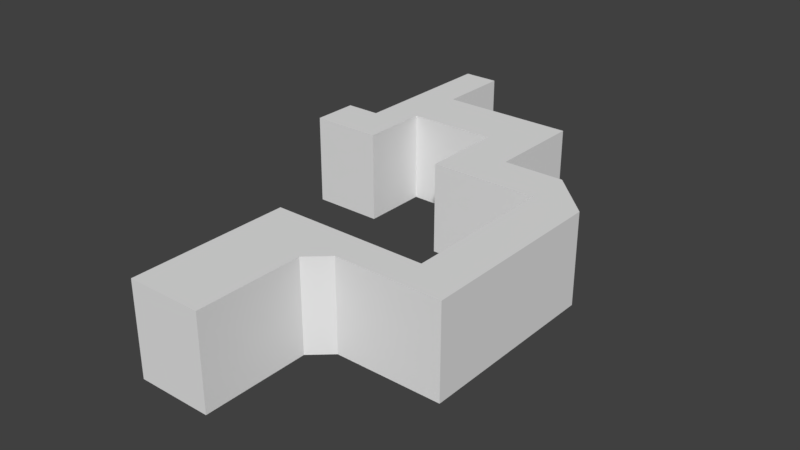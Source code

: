# Source: tutArea.blend  (saved by Blender 2.78.0; exported with 4.5.12 LTS)
import bpy
from mathutils import Matrix  # noqa: F401  (used for matrix-valued properties, if any)

bpy.ops.wm.read_factory_settings(use_empty=True)
scene = bpy.context.scene
scene.name = 'Scene'

# ---- collections
col_collection_1 = bpy.data.collections.new('Collection 1'); scene.collection.children.link(col_collection_1)

# ---- world
world_world = bpy.data.worlds.new('World'); scene.world = world_world
world_world.color = (0.05088, 0.05088, 0.05088)
world_world.use_sun_shadow = False
world_world.sun_shadow_jitter_overblur = 0.0
world_world.cycles.sampling_method = 'MANUAL'

# ---- meshes
me_plane = bpy.data.meshes.new('Plane')
me_plane.from_pydata([(-1.0, -1.0, 0.0), (1.0, -1.0, 0.0), (-1.0, 2.372, 0.0), (1.0, 2.372, 0.0), (-1.0, 3.291, 0.0), (1.0, 3.291, 0.0), (4.435, 2.372, 0.0), (4.435, 3.291, 0.0), (-1.0, 1.868, 0.0), (1.0, 1.868, 0.0), (1.56, 2.372, 0.0), (1.56, 3.291, 0.0), (3.183, 2.372, 0.0), (3.183, 3.291, 0.0), (4.435, 7.52, 0.0), (3.183, 7.52, 0.0), (3.183, 8.751, 0.0), (1.513, 7.52, 0.0), (1.513, 8.751, 0.0), (0.2263, 7.52, 0.0), (0.2263, 8.751, 0.0), (1.513, 9.772, 0.0), (0.2263, 9.772, 0.0), (1.513, 11.43, 0.0), (0.2263, 11.43, 0.0), (-2.205, 9.772, 0.0), (-2.205, 11.43, 0.0), (-3.195, 9.772, 0.0), (-3.195, 11.43, 0.0), (-2.205, 9.194, 0.0), (-3.195, 9.194, 0.0), (-2.205, 7.933, 0.0), (-3.195, 7.933, 0.0), (-4.152, 9.194, 0.0), (-4.152, 7.933, 0.0), (-2.205, 13.48, 0.0), (-3.195, 13.48, 0.0), (-1.0, -1.0, -9.975), (1.0, -1.0, -9.975), (-1.0, 2.372, -9.975), (-1.0, 3.291, -9.975), (1.0, 3.291, -9.975), (4.435, 2.372, -9.975), (4.435, 3.291, -9.975), (-1.0, 1.868, -9.975), (1.0, 1.868, -9.975), (1.56, 2.372, -9.975), (1.56, 3.291, -9.975), (3.183, 2.372, -9.975), (3.183, 3.291, -9.975), (4.435, 7.52, -9.975), (3.183, 7.52, -9.975), (3.183, 8.751, -9.975), (1.513, 7.52, -9.975), (1.513, 8.751, -9.975), (0.2263, 7.52, -9.975), (0.2263, 8.751, -9.975), (1.513, 9.772, -9.975), (0.2263, 9.772, -9.975), (1.513, 11.43, -9.975), (0.2263, 11.43, -9.975), (-2.205, 9.772, -9.975), (-2.205, 11.43, -9.975), (-3.195, 9.772, -9.975), (-3.195, 11.43, -9.975), (-2.205, 9.194, -9.975), (-3.195, 9.194, -9.975), (-2.205, 7.933, -9.975), (-3.195, 7.933, -9.975), (-4.152, 9.194, -9.975), (-4.152, 7.933, -9.975), (-2.205, 13.48, -9.975), (-3.195, 13.48, -9.975)], [], [(8, 9, 3, 2), (2, 3, 5, 4), (13, 12, 6, 7), (0, 1, 9, 8), (5, 3, 10, 11), (3, 9, 10), (11, 10, 12, 13), (13, 7, 14, 15), (15, 14, 16), (15, 16, 18, 17), (17, 18, 20, 19), (20, 18, 21, 22), (22, 21, 23, 24), (22, 24, 26, 25), (25, 26, 28, 27), (25, 27, 30, 29), (29, 30, 32, 31), (32, 30, 33, 34), (28, 26, 35, 36), (21, 18, 54, 57), (31, 32, 68, 67), (2, 4, 40, 39), (20, 22, 58, 56), (7, 6, 42, 43), (24, 23, 59, 60), (14, 7, 43, 50), (29, 31, 67, 65), (6, 12, 48, 42), (23, 21, 57, 59), (13, 15, 51, 49), (34, 33, 69, 70), (5, 11, 47, 41), (18, 16, 52, 54), (33, 30, 66, 69), (8, 2, 39, 44), (16, 14, 50, 52), (32, 34, 70, 68), (9, 1, 38, 45), (26, 24, 60, 62), (36, 35, 71, 72), (22, 25, 61, 58), (35, 26, 62, 71), (27, 28, 64, 63), (0, 8, 44, 37), (15, 17, 53, 51), (28, 36, 72, 64), (11, 13, 49, 47), (1, 0, 37, 38), (19, 20, 56, 55), (10, 9, 45, 46), (17, 19, 55, 53), (12, 10, 46, 48), (30, 27, 63, 66), (4, 5, 41, 40), (25, 29, 65, 61)])
_uv = me_plane.uv_layers.new(name='UVMap')
_uv.uv.foreach_set('vector', [0.5377, 0.8013, 0.3997, 0.7994, 0.3999, 0.765, 0.5379, 0.7668, 0.5379, 0.7668, 0.3999, 0.765, 0.4002, 0.7022, 0.5382, 0.7041, 0.2495, 0.7002, 0.2492, 0.763, 0.1628, 0.7618, 0.1631, 0.699, 0.5368, 0.9971, 0.3987, 0.9953, 0.3997, 0.7994, 0.5377, 0.8013, 0.4002, 0.7022, 0.3999, 0.765, 0.3612, 0.7645, 0.3615, 0.7017, 0.3999, 0.765, 0.3997, 0.7994, 0.3612, 0.7645, 0.3615, 0.7017, 0.3612, 0.7645, 0.2492, 0.763, 0.2495, 0.7002, 0.2495, 0.7002, 0.1631, 0.699, 0.1645, 0.4102, 0.2509, 0.4114, 0.2509, 0.4114, 0.1645, 0.4102, 0.2513, 0.3273, 0.2509, 0.4114, 0.2513, 0.3273, 0.3666, 0.3288, 0.3662, 0.4129, 0.3662, 0.4129, 0.3666, 0.3288, 0.4554, 0.33, 0.455, 0.4141, 0.4554, 0.33, 0.3666, 0.3288, 0.3669, 0.2592, 0.4557, 0.2604, 0.4557, 0.2604, 0.3669, 0.2592, 0.3675, 0.1456, 0.4563, 0.1468, 0.4557, 0.2604, 0.4563, 0.1468, 0.6241, 0.1491, 0.6236, 0.2626, 0.6236, 0.2626, 0.6241, 0.1491, 0.6924, 0.15, 0.6918, 0.2636, 0.6236, 0.2626, 0.6918, 0.2636, 0.6917, 0.303, 0.6234, 0.3021, 0.6234, 0.3021, 0.6917, 0.303, 0.6912, 0.3891, 0.6229, 0.3882, 0.6912, 0.3891, 0.6917, 0.303, 0.7577, 0.3039, 0.7573, 0.39, 0.6924, 0.15, 0.6241, 0.1491, 0.6248, 0.00951, 0.6931, 0.01043, 0.8743, 0.3937, 0.8578, 0.3937, 0.8578, 0.2347, 0.8743, 0.2347, 0.7695, 0.7653, 0.7855, 0.7653, 0.7855, 0.9243, 0.7695, 0.9243, 0.5004, 0.4866, 0.5132, 0.4866, 0.5132, 0.6231, 0.5004, 0.6231, 0.8801, 0.4052, 0.8966, 0.4052, 0.8966, 0.5642, 0.8801, 0.5642, 0.5375, 0.6231, 0.5248, 0.6231, 0.5248, 0.4866, 0.5375, 0.4866, 0.8914, 0.06852, 0.9122, 0.06852, 0.9122, 0.2275, 0.8914, 0.2275, 0.5962, 0.6231, 0.5375, 0.6231, 0.5375, 0.4866, 0.5962, 0.4866, 0.2239, 0.9666, 0.2035, 0.9666, 0.2035, 0.8076, 0.2239, 0.8076, 0.1845, 0.08009, 0.2047, 0.08009, 0.2047, 0.2391, 0.1845, 0.2391, 0.9011, 0.3937, 0.8743, 0.3937, 0.8743, 0.2347, 0.9011, 0.2347, 0.6187, 0.4905, 0.6774, 0.4905, 0.6774, 0.627, 0.6187, 0.627, 0.09404, 0.8101, 0.1144, 0.8101, 0.1144, 0.9691, 0.09404, 0.9691, 0.1355, 0.07781, 0.1446, 0.07781, 0.1446, 0.2368, 0.1355, 0.2368, 0.6341, 0.7645, 0.6611, 0.7645, 0.6611, 0.9235, 0.6341, 0.9235, 0.2465, 0.8099, 0.2619, 0.8099, 0.2619, 0.9689, 0.2465, 0.9689, 0.4934, 0.4866, 0.5004, 0.4866, 0.5004, 0.6231, 0.4934, 0.6231, 0.6611, 0.7645, 0.6813, 0.7645, 0.6813, 0.9235, 0.6611, 0.9235, 0.7855, 0.7653, 0.801, 0.7653, 0.801, 0.9243, 0.7855, 0.9243, 0.7276, 0.9235, 0.6813, 0.9235, 0.6813, 0.7645, 0.7276, 0.7645, 0.8521, 0.06852, 0.8914, 0.06852, 0.8914, 0.2275, 0.8521, 0.2275, 0.8704, 0.7414, 0.8864, 0.7414, 0.8864, 0.9004, 0.8704, 0.9004, 0.8579, 0.571, 0.8972, 0.571, 0.8972, 0.73, 0.8579, 0.73, 0.7276, 0.7645, 0.7607, 0.7645, 0.7607, 0.9235, 0.7276, 0.9235, 0.1336, 0.8078, 0.1605, 0.8078, 0.1605, 0.9668, 0.1336, 0.9668, 0.4536, 0.4866, 0.4934, 0.4866, 0.4934, 0.6231, 0.4536, 0.6231, 0.6774, 0.4905, 0.7005, 0.4905, 0.7005, 0.627, 0.6774, 0.627, 0.1605, 0.8078, 0.1935, 0.8078, 0.1935, 0.9668, 0.1605, 0.9668, 0.1446, 0.07781, 0.1708, 0.07781, 0.1708, 0.2368, 0.1446, 0.2368, 0.8927, 0.7439, 0.925, 0.7439, 0.925, 0.9028, 0.8927, 0.9028, 0.8602, 0.4052, 0.8801, 0.4052, 0.8801, 0.5642, 0.8602, 0.5642, 0.2309, 0.08009, 0.2399, 0.08009, 0.2399, 0.2391, 0.2309, 0.2391, 0.7005, 0.4905, 0.7184, 0.4905, 0.7184, 0.627, 0.7005, 0.627, 0.2047, 0.08009, 0.2309, 0.08009, 0.2309, 0.2391, 0.2047, 0.2391, 0.1243, 0.8078, 0.1336, 0.8078, 0.1336, 0.9668, 0.1243, 0.9668, 0.1032, 0.07781, 0.1355, 0.07781, 0.1355, 0.2368, 0.1032, 0.2368, 0.2332, 0.9666, 0.2239, 0.9666, 0.2239, 0.8076, 0.2332, 0.8076])
me_plane.use_remesh_preserve_volume = False
me_plane.use_remesh_preserve_attributes = False
me_plane.use_mirror_vertex_groups = False
me_plane.update()

# ---- objects
ob_plane = bpy.data.objects.new('Plane', me_plane)

# ---- transforms, parenting, visibility, modifiers, constraints
ob_plane.location = (0.0, 0.0, 0.0)
ob_plane.scale = (4.0, 4.0, 1.0)
ob_plane.lineart.crease_threshold = 0.0

# ---- collection membership
col_collection_1.objects.link(ob_plane)

# ---- scene / render settings (as saved in the file)
scene.frame_start = 1; scene.frame_end = 250; scene.frame_set(1)
scene.render.engine = 'BLENDER_EEVEE_NEXT'
scene.render.resolution_percentage = 50
scene.render.dither_intensity = 0.0
scene.cycles.use_denoising = False
scene.cycles.samples = 128
scene.cycles.sampling_pattern = 'TABULATED_SOBOL'
scene.cycles.light_sampling_threshold = 0.0
scene.cycles.use_adaptive_sampling = False
scene.cycles.use_light_tree = False
scene.cycles.blur_glossy = 0.0
scene.cycles.sample_clamp_indirect = 0.0
scene.view_settings.view_transform = 'Standard'
bpy.context.view_layer.update()

# ---- added for rendering (the .blend has no active camera and no usable light): camera, sun
cam_auto = bpy.data.cameras.new('AutoCamera')
cam_auto.lens = 50.0
cam_auto.sensor_width = 36.0
cam_auto.clip_end = 1105.23
ob_auto_camera = bpy.data.objects.new('AutoCamera', cam_auto)
scene.collection.objects.link(ob_auto_camera)
ob_auto_camera.location = (63.5418, -50.6156, 45.3934)
ob_auto_camera.rotation_euler = (1.09748, -7.21219e-08, 0.694738)
scene.camera = ob_auto_camera
light_auto_sun = bpy.data.lights.new('AutoSun', 'SUN')
light_auto_sun.energy = 3.0
light_auto_sun.angle = 0.0523599
ob_auto_sun = bpy.data.objects.new('AutoSun', light_auto_sun)
scene.collection.objects.link(ob_auto_sun)
ob_auto_sun.rotation_euler = (0.872665, 0.174533, 0.523599)
bpy.context.view_layer.update()
